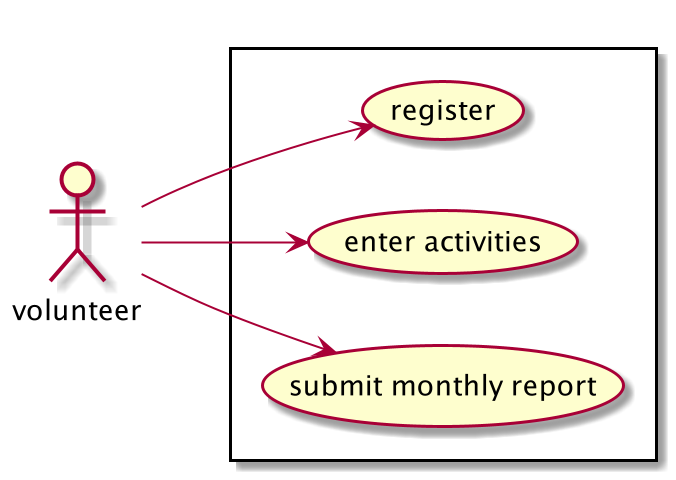

The diagram above was rendered by PlantUML. Its source (embedded in the PNG):
@startuml
left to right direction
skinparam packageStyle rectangle
actor volunteer
rectangle {
volunteer --> (register)
volunteer --> (enter activities)
volunteer --> (submit monthly report)
}
@enduml